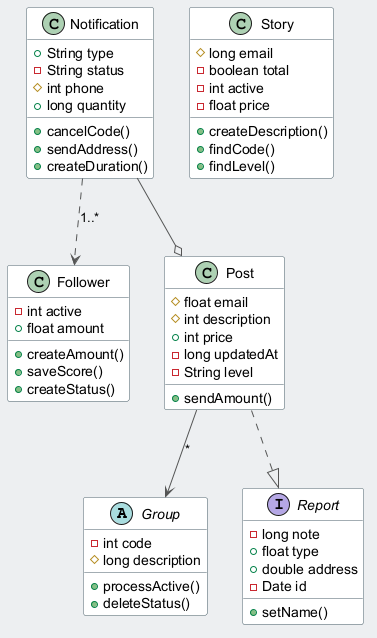

The diagram above was rendered by PlantUML. Its source (embedded in the PNG):
@startuml
skinparam backgroundColor #ECEFF1
skinparam classBackgroundColor #FFFFFF
skinparam classBorderColor #455A64
skinparam ArrowColor #555555
abstract class Group {
  -int code
  #long description
  +processActive()
  +deleteStatus()
}
class Notification {
  +String type
  -String status
  #int phone
  +long quantity
  +cancelCode()
  +sendAddress()
  +createDuration()
}
class Follower {
  -int active
  +float amount
  +createAmount()
  +saveScore()
  +createStatus()
}
class Post {
  #float email
  #int description
  +int price
  -long updatedAt
  -String level
  +sendAmount()
}
class Story {
  #long email
  -boolean total
  -int active
  -float price
  +createDescription()
  +findCode()
  +findLevel()
}
interface Report {
  -long note
  +float type
  +double address
  -Date id
  +setName()
}
Post ..|> Report
Notification --o Post
Post --> Group : "*"
Notification ..> Follower : "1..*"
@enduml